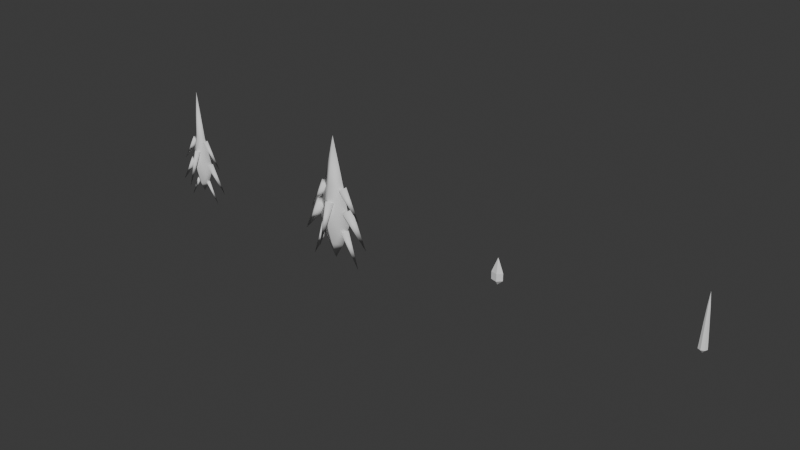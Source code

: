 # Source: virus_shapes.blend  (saved by Blender 5.2.44; exported with 4.5.12 LTS)
import bpy
from mathutils import Matrix  # noqa: F401  (used for matrix-valued properties, if any)

bpy.ops.wm.read_factory_settings(use_empty=True)
scene = bpy.context.scene
scene.name = 'Scene'

# ---- collections
col_collection = bpy.data.collections.new('Collection'); scene.collection.children.link(col_collection)

# ---- world
world_world = bpy.data.worlds.new('World'); scene.world = world_world
world_world.use_nodes = True; world_world.node_tree.nodes.clear()
_N = world_world.node_tree.nodes; _L = world_world.node_tree.links
n0 = _N.new('ShaderNodeOutputWorld'); n0.name = 'World Output'; n0.location = (200, 100)
n1 = _N.new('ShaderNodeBackground'); n1.name = 'Background'; n1.location = (-200, 100)
n1.inputs[0].default_value = (0.05088, 0.05088, 0.05088, 1.0)
_L.new(n1.outputs[0], n0.inputs[0])
n0.is_active_output = True
world_world.color = (0.05088, 0.05088, 0.05088)
world_world.sun_shadow_jitter_overblur = 0.0

# ---- meshes
me_pointed_hull = bpy.data.meshes.new('pointed_hull')
me_pointed_hull.from_pydata([(0.0, 0.0, -0.66), (0.13, 0.0, -0.48), (0.0, 0.07, -0.48), (-0.13, 0.0, -0.48), (0.0, -0.07, -0.48), (0.29, 0.0, -0.12), (0.0, 0.15, -0.12), (-0.29, 0.0, -0.12), (0.0, -0.15, -0.12), (0.13, 0.0, 0.48), (0.0, 0.065, 0.48), (-0.13, 0.0, 0.48), (0.0, -0.065, 0.48), (0.0, 0.0, 1.38), (-0.1933, 4.346e-09, 0.4373), (-0.14, -0.065, 0.4), (-0.08675, -7.546e-09, 0.3627), (-0.14, 0.065, 0.4), (-0.49, 1.6e-09, -0.1), (0.1933, 4.346e-09, 0.4373), (0.14, 0.065, 0.4), (0.08675, -7.546e-09, 0.3627), (0.14, -0.065, 0.4), (0.49, 1.6e-09, -0.1), (-0.2917, 4.082e-08, -0.01731), (-0.23, -0.075, -0.06), (-0.1683, 5.141e-08, -0.1027), (-0.23, 0.075, -0.06), (-0.59, -4.611e-08, -0.58), (0.2917, 4.082e-08, -0.01731), (0.23, 0.075, -0.06), (0.1683, 5.141e-08, -0.1027), (0.23, -0.075, -0.06), (0.59, -4.611e-08, -0.58), (-0.1693, 3.533e-08, -0.4081), (-0.13, -0.045, -0.43), (-0.09071, 3.497e-08, -0.4519), (-0.13, 0.045, -0.43), (-0.37, -3.515e-08, -0.86), (0.1693, 3.533e-08, -0.4081), (0.13, 0.045, -0.43), (0.09071, 3.497e-08, -0.4519), (0.13, -0.045, -0.43), (0.37, -3.515e-08, -0.86), (0.0, -0.1555, 0.2248), (0.07, -0.09, 0.2), (0.0, -0.02454, 0.1752), (-0.07, -0.09, 0.2), (0.0, -0.34, -0.46), (-3.588e-08, 0.1555, 0.2248), (-0.07, 0.09, 0.2), (-4.225e-08, 0.02454, 0.1752), (0.07, 0.09, 0.2), (3.907e-08, 0.34, -0.46)], [], [(0, 2, 1), (0, 3, 2), (0, 4, 3), (0, 1, 4), (1, 2, 6, 5), (2, 3, 7, 6), (3, 4, 8, 7), (4, 1, 5, 8), (5, 6, 10, 9), (6, 7, 11, 10), (7, 8, 12, 11), (8, 5, 9, 12), (9, 10, 13), (10, 11, 13), (11, 12, 13), (12, 9, 13), (14, 18, 15), (15, 18, 16), (14, 15, 16, 17), (16, 18, 17), (17, 18, 14), (19, 23, 20), (20, 23, 21), (19, 20, 21, 22), (21, 23, 22), (22, 23, 19), (24, 28, 25), (25, 28, 26), (24, 25, 26, 27), (26, 28, 27), (27, 28, 24), (29, 33, 30), (30, 33, 31), (29, 30, 31, 32), (31, 33, 32), (32, 33, 29), (34, 38, 35), (35, 38, 36), (34, 35, 36, 37), (36, 38, 37), (37, 38, 34), (39, 43, 40), (40, 43, 41), (39, 40, 41, 42), (41, 43, 42), (42, 43, 39), (44, 48, 45), (45, 48, 46), (44, 45, 46, 47), (46, 48, 47), (47, 48, 44), (49, 53, 50), (50, 53, 51), (49, 50, 51, 52), (51, 53, 52), (52, 53, 49)])
me_pointed_hull.polygons.foreach_set('use_smooth', [True] * 56)
_uv = me_pointed_hull.uv_layers.new(name='UVMap')
_uv.uv.foreach_set('vector', [0.0, 0.0, 0.0, 0.0, 0.0, 0.0, 0.0, 0.0, 0.0, 0.0, 0.0, 0.0, 0.0, 0.0, 0.0, 0.0, 0.0, 0.0, 0.0, 0.0, 0.0, 0.0, 0.0, 0.0, 0.0, 0.0, 0.0, 0.0, 0.0, 0.0, 0.0, 0.0, 0.0, 0.0, 0.0, 0.0, 0.0, 0.0, 0.0, 0.0, 0.0, 0.0, 0.0, 0.0, 0.0, 0.0, 0.0, 0.0, 0.0, 0.0, 0.0, 0.0, 0.0, 0.0, 0.0, 0.0, 0.0, 0.0, 0.0, 0.0, 0.0, 0.0, 0.0, 0.0, 0.0, 0.0, 0.0, 0.0, 0.0, 0.0, 0.0, 0.0, 0.0, 0.0, 0.0, 0.0, 0.0, 0.0, 0.0, 0.0, 0.0, 0.0, 0.0, 0.0, 0.0, 0.0, 0.0, 0.0, 0.0, 0.0, 0.0, 0.0, 0.0, 0.0, 0.0, 0.0, 0.0, 0.0, 0.0, 0.0, 0.0, 0.0, 0.0, 0.0, 0.0, 0.0, 0.0, 0.0, 0.0, 0.0, 0.0, 0.0, 0.25, 0.49, 0.25, 0.25, 0.49, 0.25, 0.49, 0.25, 0.25, 0.25, 0.25, 0.01, 0.75, 0.49, 0.99, 0.25, 0.75, 0.01, 0.51, 0.25, 0.25, 0.01, 0.25, 0.25, 0.01, 0.25, 0.01, 0.25, 0.25, 0.25, 0.25, 0.49, 0.25, 0.49, 0.25, 0.25, 0.49, 0.25, 0.49, 0.25, 0.25, 0.25, 0.25, 0.01, 0.75, 0.49, 0.99, 0.25, 0.75, 0.01, 0.51, 0.25, 0.25, 0.01, 0.25, 0.25, 0.01, 0.25, 0.01, 0.25, 0.25, 0.25, 0.25, 0.49, 0.25, 0.49, 0.25, 0.25, 0.49, 0.25, 0.49, 0.25, 0.25, 0.25, 0.25, 0.01, 0.75, 0.49, 0.99, 0.25, 0.75, 0.01, 0.51, 0.25, 0.25, 0.01, 0.25, 0.25, 0.01, 0.25, 0.01, 0.25, 0.25, 0.25, 0.25, 0.49, 0.25, 0.49, 0.25, 0.25, 0.49, 0.25, 0.49, 0.25, 0.25, 0.25, 0.25, 0.01, 0.75, 0.49, 0.99, 0.25, 0.75, 0.01, 0.51, 0.25, 0.25, 0.01, 0.25, 0.25, 0.01, 0.25, 0.01, 0.25, 0.25, 0.25, 0.25, 0.49, 0.25, 0.49, 0.25, 0.25, 0.49, 0.25, 0.49, 0.25, 0.25, 0.25, 0.25, 0.01, 0.75, 0.49, 0.99, 0.25, 0.75, 0.01, 0.51, 0.25, 0.25, 0.01, 0.25, 0.25, 0.01, 0.25, 0.01, 0.25, 0.25, 0.25, 0.25, 0.49, 0.25, 0.49, 0.25, 0.25, 0.49, 0.25, 0.49, 0.25, 0.25, 0.25, 0.25, 0.01, 0.75, 0.49, 0.99, 0.25, 0.75, 0.01, 0.51, 0.25, 0.25, 0.01, 0.25, 0.25, 0.01, 0.25, 0.01, 0.25, 0.25, 0.25, 0.25, 0.49, 0.25, 0.49, 0.25, 0.25, 0.49, 0.25, 0.49, 0.25, 0.25, 0.25, 0.25, 0.01, 0.75, 0.49, 0.99, 0.25, 0.75, 0.01, 0.51, 0.25, 0.25, 0.01, 0.25, 0.25, 0.01, 0.25, 0.01, 0.25, 0.25, 0.25, 0.25, 0.49, 0.25, 0.49, 0.25, 0.25, 0.49, 0.25, 0.49, 0.25, 0.25, 0.25, 0.25, 0.01, 0.75, 0.49, 0.99, 0.25, 0.75, 0.01, 0.51, 0.25, 0.25, 0.01, 0.25, 0.25, 0.01, 0.25, 0.01, 0.25, 0.25, 0.25, 0.25, 0.49])
_ca = me_pointed_hull.color_attributes.new('Color', 'FLOAT_COLOR', 'POINT')
_ca.data.foreach_set('color', [0.1115, 0.2269, 0.4051, 1.0, 0.07813, 0.1852, 0.3781, 1.0, 0.09004, 0.2001, 0.3877, 1.0, 0.1013, 0.2141, 0.3968, 1.0, 0.07968, 0.1871, 0.3794, 1.0, 0.1289, 0.2486, 0.4191, 1.0, 0.08982, 0.1998, 0.3875, 1.0, 0.07806, 0.1851, 0.378, 1.0, 0.1227, 0.2408, 0.4141, 1.0, 0.0782, 0.1853, 0.3782, 1.0, 0.08903, 0.1988, 0.3869, 1.0, 0.1007, 0.2133, 0.3963, 1.0, 0.07967, 0.1871, 0.3793, 1.0, 0.09059, 0.2007, 0.3882, 1.0, 0.2467, 0.6165, 0.5777, 1.0, 0.2324, 0.5649, 0.5577, 1.0, 0.241, 0.5959, 0.5697, 1.0, 0.2545, 0.6442, 0.5884, 1.0, 0.2339, 0.5704, 0.5598, 1.0, 0.2075, 0.4756, 0.5231, 1.0, 0.2012, 0.4531, 0.5144, 1.0, 0.2056, 0.4688, 0.5205, 1.0, 0.2023, 0.4569, 0.5158, 1.0, 0.2241, 0.5354, 0.5462, 1.0, 0.2024, 0.4575, 0.5161, 1.0, 0.2124, 0.4932, 0.5299, 1.0, 0.2058, 0.4695, 0.5207, 1.0, 0.2, 0.4488, 0.5127, 1.0, 0.2053, 0.4677, 0.52, 1.0, 0.249, 0.6247, 0.5808, 1.0, 0.27, 0.6998, 0.6099, 1.0, 0.2685, 0.6946, 0.6079, 1.0, 0.259, 0.6604, 0.5947, 1.0, 0.2553, 0.6471, 0.5895, 1.0, 0.2374, 0.583, 0.5647, 1.0, 0.2258, 0.5415, 0.5486, 1.0, 0.2302, 0.5571, 0.5546, 1.0, 0.2418, 0.5988, 0.5708, 1.0, 0.1998, 0.448, 0.5124, 1.0, 0.2065, 0.4719, 0.5217, 1.0, 0.1998, 0.448, 0.5124, 1.0, 0.2007, 0.4511, 0.5136, 1.0, 0.203, 0.4596, 0.5169, 1.0, 0.2265, 0.5437, 0.5495, 1.0, 0.2282, 0.5499, 0.5519, 1.0, 0.2298, 0.5556, 0.5541, 1.0, 0.261, 0.6676, 0.5975, 1.0, 0.2599, 0.6636, 0.5959, 1.0, 0.2117, 0.4905, 0.5289, 1.0, 0.2694, 0.698, 0.6092, 1.0, 0.2697, 0.6988, 0.6095, 1.0, 0.266, 0.6856, 0.6044, 1.0, 0.2594, 0.6619, 0.5952, 1.0, 0.2654, 0.6833, 0.6035, 1.0])
_ca = me_pointed_hull.color_attributes.new('Subsurface', 'FLOAT_COLOR', 'POINT')
_ca.data.foreach_set('color', [0.1, 0.14, 0.18, 0.46, 0.1, 0.14, 0.18, 0.46, 0.1, 0.14, 0.18, 0.46, 0.1, 0.14, 0.18, 0.46, 0.1, 0.14, 0.18, 0.46, 0.1, 0.14, 0.18, 0.46, 0.1, 0.14, 0.18, 0.46, 0.1, 0.14, 0.18, 0.46, 0.1, 0.14, 0.18, 0.46, 0.1, 0.14, 0.18, 0.46, 0.1, 0.14, 0.18, 0.46, 0.1, 0.14, 0.18, 0.46, 0.1, 0.14, 0.18, 0.46, 0.1, 0.14, 0.18, 0.46, 0.04, 0.07, 0.055, 0.38, 0.04, 0.07, 0.055, 0.38, 0.04, 0.07, 0.055, 0.38, 0.04, 0.07, 0.055, 0.38, 0.04, 0.07, 0.055, 0.38, 0.04, 0.07, 0.055, 0.38, 0.04, 0.07, 0.055, 0.38, 0.04, 0.07, 0.055, 0.38, 0.04, 0.07, 0.055, 0.38, 0.04, 0.07, 0.055, 0.38, 0.04, 0.07, 0.055, 0.38, 0.04, 0.07, 0.055, 0.38, 0.04, 0.07, 0.055, 0.38, 0.04, 0.07, 0.055, 0.38, 0.04, 0.07, 0.055, 0.38, 0.04, 0.07, 0.055, 0.38, 0.04, 0.07, 0.055, 0.38, 0.04, 0.07, 0.055, 0.38, 0.04, 0.07, 0.055, 0.38, 0.04, 0.07, 0.055, 0.38, 0.04, 0.07, 0.055, 0.38, 0.04, 0.07, 0.055, 0.38, 0.04, 0.07, 0.055, 0.38, 0.04, 0.07, 0.055, 0.38, 0.04, 0.07, 0.055, 0.38, 0.04, 0.07, 0.055, 0.38, 0.04, 0.07, 0.055, 0.38, 0.04, 0.07, 0.055, 0.38, 0.04, 0.07, 0.055, 0.38, 0.04, 0.07, 0.055, 0.38, 0.04, 0.07, 0.055, 0.38, 0.04, 0.07, 0.055, 0.38, 0.04, 0.07, 0.055, 0.38, 0.04, 0.07, 0.055, 0.38, 0.04, 0.07, 0.055, 0.38, 0.04, 0.07, 0.055, 0.38, 0.04, 0.07, 0.055, 0.38, 0.04, 0.07, 0.055, 0.38, 0.04, 0.07, 0.055, 0.38, 0.04, 0.07, 0.055, 0.38])
me_pointed_hull.update()
me_pointed_hull_001 = bpy.data.meshes.new('pointed_hull.001')
me_pointed_hull_001.from_pydata([(0.0, 0.0, -0.93), (0.18, 0.0, -0.62), (0.0, 0.09, -0.62), (-0.18, 0.0, -0.62), (0.0, -0.09, -0.62), (0.35, 0.0, -0.16), (0.0, 0.21, -0.16), (-0.35, 0.0, -0.16), (0.0, -0.21, -0.16), (0.22, 0.0, 0.52), (0.0, 0.12, 0.52), (-0.22, 0.0, 0.52), (0.0, -0.12, 0.52), (0.0, 0.0, 1.43), (-0.2841, -4.259e-08, 0.5341), (-0.2, -0.1, 0.48), (-0.1159, -6.98e-08, 0.4259), (-0.2, 0.1, 0.48), (-0.56, 5.62e-08, -0.08), (0.2841, -4.259e-08, 0.5341), (0.2, 0.1, 0.48), (0.1159, -6.98e-08, 0.4259), (0.2, -0.1, 0.48), (0.56, 5.62e-08, -0.08), (-0.4092, -1.677e-09, 0.1506), (-0.3, -0.13, 0.08), (-0.1908, -3.242e-08, 0.009447), (-0.3, 0.13, 0.08), (-0.72, 1.705e-08, -0.57), (0.4092, -1.677e-09, 0.1506), (0.3, 0.13, 0.08), (0.1908, -3.242e-08, 0.009447), (0.3, -0.13, 0.08), (0.72, 1.705e-08, -0.57), (-0.3169, -4.761e-08, -0.3017), (-0.23, -0.095, -0.34), (-0.1431, -5.727e-08, -0.3783), (-0.23, 0.095, -0.34), (-0.53, 5.244e-08, -1.02), (0.3169, -4.761e-08, -0.3017), (0.23, 0.095, -0.34), (0.1431, -5.727e-08, -0.3783), (0.23, -0.095, -0.34), (0.53, 5.244e-08, -1.02), (0.0, -0.224, 0.2542), (0.1, -0.13, 0.22), (0.0, -0.03602, 0.1858), (-0.1, -0.13, 0.22), (0.0, -0.41, -0.55), (-4.043e-08, 0.224, 0.2542), (-0.1, 0.13, 0.22), (-4.989e-08, 0.03602, 0.1858), (0.1, 0.13, 0.22), (4.516e-08, 0.41, -0.55)], [], [(0, 2, 1), (0, 3, 2), (0, 4, 3), (0, 1, 4), (1, 2, 6, 5), (2, 3, 7, 6), (3, 4, 8, 7), (4, 1, 5, 8), (5, 6, 10, 9), (6, 7, 11, 10), (7, 8, 12, 11), (8, 5, 9, 12), (9, 10, 13), (10, 11, 13), (11, 12, 13), (12, 9, 13), (14, 18, 15), (15, 18, 16), (14, 15, 16, 17), (16, 18, 17), (17, 18, 14), (19, 23, 20), (20, 23, 21), (19, 20, 21, 22), (21, 23, 22), (22, 23, 19), (24, 28, 25), (25, 28, 26), (24, 25, 26, 27), (26, 28, 27), (27, 28, 24), (29, 33, 30), (30, 33, 31), (29, 30, 31, 32), (31, 33, 32), (32, 33, 29), (34, 38, 35), (35, 38, 36), (34, 35, 36, 37), (36, 38, 37), (37, 38, 34), (39, 43, 40), (40, 43, 41), (39, 40, 41, 42), (41, 43, 42), (42, 43, 39), (44, 48, 45), (45, 48, 46), (44, 45, 46, 47), (46, 48, 47), (47, 48, 44), (49, 53, 50), (50, 53, 51), (49, 50, 51, 52), (51, 53, 52), (52, 53, 49)])
me_pointed_hull_001.polygons.foreach_set('use_smooth', [True] * 56)
_uv = me_pointed_hull_001.uv_layers.new(name='UVMap')
_uv.uv.foreach_set('vector', [0.0, 0.0, 0.0, 0.0, 0.0, 0.0, 0.0, 0.0, 0.0, 0.0, 0.0, 0.0, 0.0, 0.0, 0.0, 0.0, 0.0, 0.0, 0.0, 0.0, 0.0, 0.0, 0.0, 0.0, 0.0, 0.0, 0.0, 0.0, 0.0, 0.0, 0.0, 0.0, 0.0, 0.0, 0.0, 0.0, 0.0, 0.0, 0.0, 0.0, 0.0, 0.0, 0.0, 0.0, 0.0, 0.0, 0.0, 0.0, 0.0, 0.0, 0.0, 0.0, 0.0, 0.0, 0.0, 0.0, 0.0, 0.0, 0.0, 0.0, 0.0, 0.0, 0.0, 0.0, 0.0, 0.0, 0.0, 0.0, 0.0, 0.0, 0.0, 0.0, 0.0, 0.0, 0.0, 0.0, 0.0, 0.0, 0.0, 0.0, 0.0, 0.0, 0.0, 0.0, 0.0, 0.0, 0.0, 0.0, 0.0, 0.0, 0.0, 0.0, 0.0, 0.0, 0.0, 0.0, 0.0, 0.0, 0.0, 0.0, 0.0, 0.0, 0.0, 0.0, 0.0, 0.0, 0.0, 0.0, 0.0, 0.0, 0.0, 0.0, 0.25, 0.49, 0.25, 0.25, 0.49, 0.25, 0.49, 0.25, 0.25, 0.25, 0.25, 0.01, 0.75, 0.49, 0.99, 0.25, 0.75, 0.01, 0.51, 0.25, 0.25, 0.01, 0.25, 0.25, 0.01, 0.25, 0.01, 0.25, 0.25, 0.25, 0.25, 0.49, 0.25, 0.49, 0.25, 0.25, 0.49, 0.25, 0.49, 0.25, 0.25, 0.25, 0.25, 0.01, 0.75, 0.49, 0.99, 0.25, 0.75, 0.01, 0.51, 0.25, 0.25, 0.01, 0.25, 0.25, 0.01, 0.25, 0.01, 0.25, 0.25, 0.25, 0.25, 0.49, 0.25, 0.49, 0.25, 0.25, 0.49, 0.25, 0.49, 0.25, 0.25, 0.25, 0.25, 0.01, 0.75, 0.49, 0.99, 0.25, 0.75, 0.01, 0.51, 0.25, 0.25, 0.01, 0.25, 0.25, 0.01, 0.25, 0.01, 0.25, 0.25, 0.25, 0.25, 0.49, 0.25, 0.49, 0.25, 0.25, 0.49, 0.25, 0.49, 0.25, 0.25, 0.25, 0.25, 0.01, 0.75, 0.49, 0.99, 0.25, 0.75, 0.01, 0.51, 0.25, 0.25, 0.01, 0.25, 0.25, 0.01, 0.25, 0.01, 0.25, 0.25, 0.25, 0.25, 0.49, 0.25, 0.49, 0.25, 0.25, 0.49, 0.25, 0.49, 0.25, 0.25, 0.25, 0.25, 0.01, 0.75, 0.49, 0.99, 0.25, 0.75, 0.01, 0.51, 0.25, 0.25, 0.01, 0.25, 0.25, 0.01, 0.25, 0.01, 0.25, 0.25, 0.25, 0.25, 0.49, 0.25, 0.49, 0.25, 0.25, 0.49, 0.25, 0.49, 0.25, 0.25, 0.25, 0.25, 0.01, 0.75, 0.49, 0.99, 0.25, 0.75, 0.01, 0.51, 0.25, 0.25, 0.01, 0.25, 0.25, 0.01, 0.25, 0.01, 0.25, 0.25, 0.25, 0.25, 0.49, 0.25, 0.49, 0.25, 0.25, 0.49, 0.25, 0.49, 0.25, 0.25, 0.25, 0.25, 0.01, 0.75, 0.49, 0.99, 0.25, 0.75, 0.01, 0.51, 0.25, 0.25, 0.01, 0.25, 0.25, 0.01, 0.25, 0.01, 0.25, 0.25, 0.25, 0.25, 0.49, 0.25, 0.49, 0.25, 0.25, 0.49, 0.25, 0.49, 0.25, 0.25, 0.25, 0.25, 0.01, 0.75, 0.49, 0.99, 0.25, 0.75, 0.01, 0.51, 0.25, 0.25, 0.01, 0.25, 0.25, 0.01, 0.25, 0.01, 0.25, 0.25, 0.25, 0.25, 0.49])
_ca = me_pointed_hull_001.color_attributes.new('Color', 'FLOAT_COLOR', 'POINT')
_ca.data.foreach_set('color', [0.1268, 0.2461, 0.4175, 1.0, 0.0814, 0.1893, 0.3807, 1.0, 0.1152, 0.2315, 0.408, 1.0, 0.1274, 0.2467, 0.4179, 1.0, 0.09432, 0.2054, 0.3912, 1.0, 0.1281, 0.2476, 0.4184, 1.0, 0.08065, 0.1883, 0.3801, 1.0, 0.08396, 0.1925, 0.3828, 1.0, 0.1229, 0.2411, 0.4142, 1.0, 0.08847, 0.1981, 0.3865, 1.0, 0.08881, 0.1985, 0.3867, 1.0, 0.1079, 0.2224, 0.4022, 1.0, 0.07831, 0.1854, 0.3783, 1.0, 0.08412, 0.1927, 0.3829, 1.0, 0.2435, 0.6047, 0.5731, 1.0, 0.2202, 0.5212, 0.5407, 1.0, 0.2317, 0.5625, 0.5568, 1.0, 0.2544, 0.6438, 0.5883, 1.0, 0.2451, 0.6106, 0.5754, 1.0, 0.2492, 0.6253, 0.5811, 1.0, 0.2045, 0.4648, 0.5189, 1.0, 0.1999, 0.4483, 0.5125, 1.0, 0.2339, 0.5703, 0.5598, 1.0, 0.2068, 0.4733, 0.5222, 1.0, 0.2112, 0.4888, 0.5282, 1.0, 0.2397, 0.5912, 0.5679, 1.0, 0.2242, 0.5356, 0.5463, 1.0, 0.2023, 0.4571, 0.5159, 1.0, 0.2007, 0.4513, 0.5137, 1.0, 0.1998, 0.4481, 0.5124, 1.0, 0.2456, 0.6125, 0.5761, 1.0, 0.2623, 0.6722, 0.5992, 1.0, 0.2051, 0.4669, 0.5197, 1.0, 0.27, 0.7, 0.61, 1.0, 0.2447, 0.6093, 0.5749, 1.0, 0.218, 0.5133, 0.5377, 1.0, 0.2238, 0.5342, 0.5458, 1.0, 0.2507, 0.6306, 0.5831, 1.0, 0.2568, 0.6525, 0.5916, 1.0, 0.2606, 0.6662, 0.5969, 1.0, 0.2173, 0.5108, 0.5367, 1.0, 0.2073, 0.475, 0.5229, 1.0, 0.25, 0.6281, 0.5821, 1.0, 0.2298, 0.5556, 0.5541, 1.0, 0.2108, 0.4875, 0.5277, 1.0, 0.2124, 0.4931, 0.5299, 1.0, 0.2575, 0.6553, 0.5927, 1.0, 0.2559, 0.6495, 0.5904, 1.0, 0.2049, 0.4664, 0.5195, 1.0, 0.27, 0.6999, 0.61, 1.0, 0.2673, 0.6902, 0.6062, 1.0, 0.2657, 0.6845, 0.604, 1.0, 0.2555, 0.6481, 0.5899, 1.0, 0.2658, 0.685, 0.6042, 1.0])
_ca = me_pointed_hull_001.color_attributes.new('Subsurface', 'FLOAT_COLOR', 'POINT')
_ca.data.foreach_set('color', [0.1, 0.14, 0.18, 0.46, 0.1, 0.14, 0.18, 0.46, 0.1, 0.14, 0.18, 0.46, 0.1, 0.14, 0.18, 0.46, 0.1, 0.14, 0.18, 0.46, 0.1, 0.14, 0.18, 0.46, 0.1, 0.14, 0.18, 0.46, 0.1, 0.14, 0.18, 0.46, 0.1, 0.14, 0.18, 0.46, 0.1, 0.14, 0.18, 0.46, 0.1, 0.14, 0.18, 0.46, 0.1, 0.14, 0.18, 0.46, 0.1, 0.14, 0.18, 0.46, 0.1, 0.14, 0.18, 0.46, 0.04, 0.07, 0.055, 0.38, 0.04, 0.07, 0.055, 0.38, 0.04, 0.07, 0.055, 0.38, 0.04, 0.07, 0.055, 0.38, 0.04, 0.07, 0.055, 0.38, 0.04, 0.07, 0.055, 0.38, 0.04, 0.07, 0.055, 0.38, 0.04, 0.07, 0.055, 0.38, 0.04, 0.07, 0.055, 0.38, 0.04, 0.07, 0.055, 0.38, 0.04, 0.07, 0.055, 0.38, 0.04, 0.07, 0.055, 0.38, 0.04, 0.07, 0.055, 0.38, 0.04, 0.07, 0.055, 0.38, 0.04, 0.07, 0.055, 0.38, 0.04, 0.07, 0.055, 0.38, 0.04, 0.07, 0.055, 0.38, 0.04, 0.07, 0.055, 0.38, 0.04, 0.07, 0.055, 0.38, 0.04, 0.07, 0.055, 0.38, 0.04, 0.07, 0.055, 0.38, 0.04, 0.07, 0.055, 0.38, 0.04, 0.07, 0.055, 0.38, 0.04, 0.07, 0.055, 0.38, 0.04, 0.07, 0.055, 0.38, 0.04, 0.07, 0.055, 0.38, 0.04, 0.07, 0.055, 0.38, 0.04, 0.07, 0.055, 0.38, 0.04, 0.07, 0.055, 0.38, 0.04, 0.07, 0.055, 0.38, 0.04, 0.07, 0.055, 0.38, 0.04, 0.07, 0.055, 0.38, 0.04, 0.07, 0.055, 0.38, 0.04, 0.07, 0.055, 0.38, 0.04, 0.07, 0.055, 0.38, 0.04, 0.07, 0.055, 0.38, 0.04, 0.07, 0.055, 0.38, 0.04, 0.07, 0.055, 0.38, 0.04, 0.07, 0.055, 0.38, 0.04, 0.07, 0.055, 0.38])
me_pointed_hull_001.update()
me_payload_dart = bpy.data.meshes.new('payload_dart')
me_payload_dart.from_pydata([(0.0, 0.0, -0.2), (0.105, 0.0, -0.1), (0.03245, 0.08084, -0.1), (-0.08495, 0.04996, -0.1), (-0.08495, -0.04996, -0.1), (0.03245, -0.08084, -0.1), (0.105, 0.0, 0.035), (0.03245, 0.08084, 0.035), (-0.08495, 0.04996, 0.035), (-0.08495, -0.04996, 0.035), (0.03245, -0.08084, 0.035), (0.0, 0.0, 0.29)], [], [(0, 2, 1), (1, 2, 7, 6), (6, 7, 11), (0, 3, 2), (2, 3, 8, 7), (7, 8, 11), (0, 4, 3), (3, 4, 9, 8), (8, 9, 11), (0, 5, 4), (4, 5, 10, 9), (9, 10, 11), (0, 1, 5), (5, 1, 6, 10), (10, 6, 11)])
_ca = me_payload_dart.color_attributes.new('Color', 'FLOAT_COLOR', 'POINT')
_ca.data.foreach_set('color', [0.4101, 0.1635, 0.4649, 1.0, 0.5436, 0.194, 0.4942, 1.0, 0.4637, 0.1758, 0.4767, 1.0, 0.4015, 0.1616, 0.463, 1.0, 0.4515, 0.173, 0.474, 1.0, 0.5385, 0.1928, 0.4931, 1.0, 0.5679, 0.1995, 0.4995, 1.0, 0.549, 0.1952, 0.4954, 1.0, 0.4992, 0.1838, 0.4845, 1.0, 0.5414, 0.1935, 0.4937, 1.0, 0.5691, 0.1998, 0.4998, 1.0, 0.4936, 0.1826, 0.4832, 1.0])
_ca = me_payload_dart.color_attributes.new('Subsurface', 'FLOAT_COLOR', 'POINT')
_ca.data.foreach_set('color', [0.1, 0.14, 0.18, 0.46, 0.1, 0.14, 0.18, 0.46, 0.1, 0.14, 0.18, 0.46, 0.1, 0.14, 0.18, 0.46, 0.1, 0.14, 0.18, 0.46, 0.1, 0.14, 0.18, 0.46, 0.1, 0.14, 0.18, 0.46, 0.1, 0.14, 0.18, 0.46, 0.1, 0.14, 0.18, 0.46, 0.1, 0.14, 0.18, 0.46, 0.1, 0.14, 0.18, 0.46, 0.1, 0.14, 0.18, 0.46])
me_payload_dart.update()
me_spike_needle = bpy.data.meshes.new('spike_needle')
me_spike_needle.from_pydata([(0.0, 0.0, 0.0), (0.075, 0.0, 0.08), (0.05303, 0.05303, 0.08), (4.592e-18, 0.075, 0.08), (-0.05303, 0.05303, 0.08), (-0.075, 9.185e-18, 0.08), (-0.05303, -0.05303, 0.08), (-1.378e-17, -0.075, 0.08), (0.05303, -0.05303, 0.08), (0.047, 0.0, 0.47), (0.03323, 0.03323, 0.47), (2.878e-18, 0.047, 0.47), (-0.03323, 0.03323, 0.47), (-0.047, 5.756e-18, 0.47), (-0.03323, -0.03323, 0.47), (-8.634e-18, -0.047, 0.47), (0.03323, -0.03323, 0.47), (0.025, 0.0, 0.76), (0.01768, 0.01768, 0.76), (1.531e-18, 0.025, 0.76), (-0.01768, 0.01768, 0.76), (-0.025, 3.062e-18, 0.76), (-0.01768, -0.01768, 0.76), (-4.592e-18, -0.025, 0.76), (0.01768, -0.01768, 0.76), (0.0, 0.0, 1.0)], [], [(0, 2, 1), (0, 3, 2), (0, 4, 3), (0, 5, 4), (0, 6, 5), (0, 7, 6), (0, 8, 7), (0, 1, 8), (1, 2, 10, 9), (2, 3, 11, 10), (3, 4, 12, 11), (4, 5, 13, 12), (5, 6, 14, 13), (6, 7, 15, 14), (7, 8, 16, 15), (8, 1, 9, 16), (9, 10, 18, 17), (10, 11, 19, 18), (11, 12, 20, 19), (12, 13, 21, 20), (13, 14, 22, 21), (14, 15, 23, 22), (15, 16, 24, 23), (16, 9, 17, 24), (17, 18, 25), (18, 19, 25), (19, 20, 25), (20, 21, 25), (21, 22, 25), (22, 23, 25), (23, 24, 25), (24, 17, 25)])
_ca = me_spike_needle.color_attributes.new('Color', 'FLOAT_COLOR', 'POINT')
_ca.data.foreach_set('color', [0.9751, 0.9913, 0.9827, 1.0, 0.9777, 0.9923, 0.9845, 1.0, 0.999, 0.9997, 0.9993, 1.0, 0.9896, 0.9964, 0.9928, 1.0, 0.9714, 0.99, 0.9801, 1.0, 0.9816, 0.9936, 0.9872, 1.0, 0.9997, 0.9999, 0.9998, 1.0, 0.9865, 0.9953, 0.9906, 1.0, 0.9667, 0.9884, 0.9768, 1.0, 0.7958, 0.929, 0.8579, 1.0, 0.7777, 0.9227, 0.8454, 1.0, 0.77, 0.92, 0.84, 1.0, 0.7716, 0.9205, 0.8411, 1.0, 0.7703, 0.9201, 0.8402, 1.0, 0.7733, 0.9212, 0.8423, 1.0, 0.7896, 0.9268, 0.8536, 1.0, 0.8029, 0.9314, 0.8629, 1.0, 0.9995, 0.9998, 0.9996, 1.0, 0.9961, 0.9986, 0.9973, 1.0, 0.9886, 0.996, 0.9921, 1.0, 0.9832, 0.9942, 0.9883, 1.0, 0.9861, 0.9952, 0.9903, 1.0, 0.9938, 0.9978, 0.9957, 1.0, 0.9988, 0.9996, 0.9992, 1.0, 0.9999, 1.0, 0.9999, 1.0, 0.8582, 0.9507, 0.9014, 1.0])
_ca = me_spike_needle.color_attributes.new('Subsurface', 'FLOAT_COLOR', 'POINT')
_ca.data.foreach_set('color', [0.06, 0.09, 0.075, 0.35, 0.06, 0.09, 0.075, 0.35, 0.06, 0.09, 0.075, 0.35, 0.06, 0.09, 0.075, 0.35, 0.06, 0.09, 0.075, 0.35, 0.06, 0.09, 0.075, 0.35, 0.06, 0.09, 0.075, 0.35, 0.06, 0.09, 0.075, 0.35, 0.06, 0.09, 0.075, 0.35, 0.06, 0.09, 0.075, 0.35, 0.06, 0.09, 0.075, 0.35, 0.06, 0.09, 0.075, 0.35, 0.06, 0.09, 0.075, 0.35, 0.06, 0.09, 0.075, 0.35, 0.06, 0.09, 0.075, 0.35, 0.06, 0.09, 0.075, 0.35, 0.06, 0.09, 0.075, 0.35, 0.06, 0.09, 0.075, 0.35, 0.06, 0.09, 0.075, 0.35, 0.06, 0.09, 0.075, 0.35, 0.06, 0.09, 0.075, 0.35, 0.06, 0.09, 0.075, 0.35, 0.06, 0.09, 0.075, 0.35, 0.06, 0.09, 0.075, 0.35, 0.06, 0.09, 0.075, 0.35, 0.06, 0.09, 0.075, 0.35])
me_spike_needle.update()

# ---- objects
ob_virus_virion = bpy.data.objects.new('virus_virion', me_pointed_hull)
ob_virus_bomber = bpy.data.objects.new('virus_bomber', me_pointed_hull_001)
ob_virus_bomb = bpy.data.objects.new('virus_bomb', me_payload_dart)
ob_virus_spike = bpy.data.objects.new('virus_spike', me_spike_needle)

# ---- transforms, parenting, visibility, modifiers, constraints
ob_virus_virion.location = (0.0, 0.0, 0.0)
ob_virus_bomber.location = (3.5, 0.0, 0.0)
ob_virus_bomb.location = (7.0, 0.0, 0.0)
ob_virus_spike.location = (10.5, 0.0, 0.0)

# ---- collection membership
col_collection.objects.link(ob_virus_virion)
col_collection.objects.link(ob_virus_bomber)
col_collection.objects.link(ob_virus_bomb)
col_collection.objects.link(ob_virus_spike)

# ---- scene / render settings (as saved in the file)
scene.frame_start = 1; scene.frame_end = 250; scene.frame_set(1)
scene.render.engine = 'BLENDER_EEVEE_NEXT'
scene.render.bake_bias = 0.0
scene.render.bake_samples = 0
scene.render.compositor_device = 'GPU'
scene.eevee.use_volume_custom_range = False
scene.eevee.fast_gi_thickness_near = 0.1
scene.eevee.fast_gi_thickness_far = 0.0
scene.eevee.ray_tracing_options.screen_trace_thickness = 0.1
bpy.context.view_layer.update()

# ---- added for rendering (the .blend has no active camera and no usable light): camera, sun
cam_auto = bpy.data.cameras.new('AutoCamera')
cam_auto.lens = 50.0
cam_auto.sensor_width = 36.0
cam_auto.clip_end = 1000.0
ob_auto_camera = bpy.data.objects.new('AutoCamera', cam_auto)
scene.collection.objects.link(ob_auto_camera)
ob_auto_camera.location = (15.5956, -12.7237, 8.68748)
ob_auto_camera.rotation_euler = (1.09748, -7.21219e-08, 0.694738)
scene.camera = ob_auto_camera
light_auto_sun = bpy.data.lights.new('AutoSun', 'SUN')
light_auto_sun.energy = 3.0
light_auto_sun.angle = 0.0523599
ob_auto_sun = bpy.data.objects.new('AutoSun', light_auto_sun)
scene.collection.objects.link(ob_auto_sun)
ob_auto_sun.rotation_euler = (0.872665, 0.174533, 0.523599)
bpy.context.view_layer.update()
